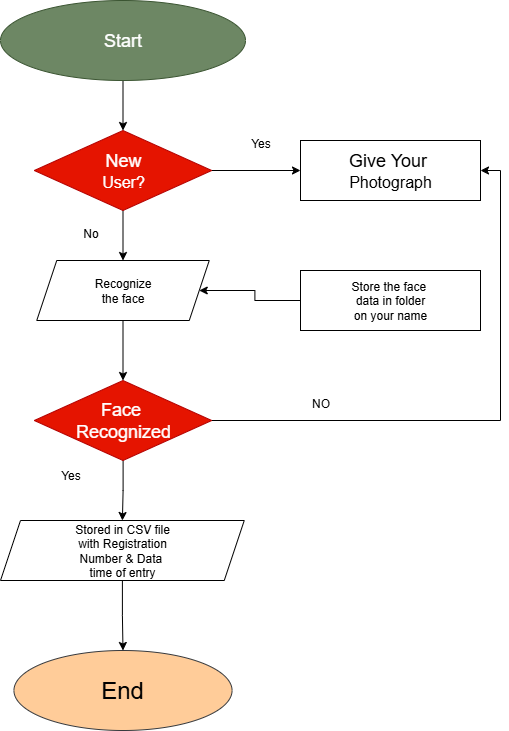

The diagram above was exported from draw.io. Its source (the exported page's mxGraphModel, read from the mxfile embedded in the PNG):
<mxGraphModel dx="1303" dy="659" grid="1" gridSize="10" guides="1" tooltips="1" connect="1" arrows="1" fold="1" page="1" pageScale="1" pageWidth="850" pageHeight="1100" math="0" shadow="0">
  <root>
    <mxCell id="0" />
    <mxCell id="1" parent="0" />
    <mxCell id="xpSOGEGHRQbwJffus80g-10" value="" style="edgeStyle=orthogonalEdgeStyle;rounded=0;orthogonalLoop=1;jettySize=auto;html=1;" edge="1" parent="1" source="xpSOGEGHRQbwJffus80g-1" target="xpSOGEGHRQbwJffus80g-2">
      <mxGeometry relative="1" as="geometry">
        <Array as="points">
          <mxPoint x="443" y="190" />
          <mxPoint x="443" y="190" />
        </Array>
      </mxGeometry>
    </mxCell>
    <mxCell id="xpSOGEGHRQbwJffus80g-1" value="&lt;font style=&quot;font-size: 18px;&quot;&gt;Start&lt;/font&gt;" style="ellipse;whiteSpace=wrap;html=1;fillColor=#6d8764;strokeColor=#3A5431;fontColor=#ffffff;" vertex="1" parent="1">
      <mxGeometry x="320" y="50" width="245" height="80" as="geometry" />
    </mxCell>
    <mxCell id="xpSOGEGHRQbwJffus80g-11" value="" style="edgeStyle=orthogonalEdgeStyle;rounded=0;orthogonalLoop=1;jettySize=auto;html=1;" edge="1" parent="1" source="xpSOGEGHRQbwJffus80g-2" target="xpSOGEGHRQbwJffus80g-6">
      <mxGeometry relative="1" as="geometry" />
    </mxCell>
    <mxCell id="xpSOGEGHRQbwJffus80g-15" value="" style="edgeStyle=orthogonalEdgeStyle;rounded=0;orthogonalLoop=1;jettySize=auto;html=1;" edge="1" parent="1" source="xpSOGEGHRQbwJffus80g-2" target="xpSOGEGHRQbwJffus80g-3">
      <mxGeometry relative="1" as="geometry" />
    </mxCell>
    <mxCell id="xpSOGEGHRQbwJffus80g-2" value="&lt;font style=&quot;font-size: 18px;&quot;&gt;&amp;nbsp;New&amp;nbsp;&lt;/font&gt;&lt;div&gt;&lt;font size=&quot;3&quot;&gt;User?&lt;/font&gt;&lt;/div&gt;" style="rhombus;whiteSpace=wrap;html=1;fillColor=light-dark(#E51400, #f00000);fontColor=#ffffff;strokeColor=#B20000;" vertex="1" parent="1">
      <mxGeometry x="353.75" y="180" width="177.5" height="80" as="geometry" />
    </mxCell>
    <mxCell id="xpSOGEGHRQbwJffus80g-3" value="&lt;font style=&quot;color: light-dark(rgb(0, 0, 0), rgb(0, 0, 0)); font-size: 18px;&quot;&gt;Give Your&amp;nbsp;&lt;/font&gt;&lt;div&gt;&lt;font style=&quot;color: light-dark(rgb(0, 0, 0), rgb(0, 0, 0));&quot; size=&quot;3&quot;&gt;Photograph&lt;/font&gt;&lt;/div&gt;" style="rounded=0;whiteSpace=wrap;html=1;fillColor=light-dark(#FFFFFF,#FFFFCC);" vertex="1" parent="1">
      <mxGeometry x="620" y="190" width="180" height="60" as="geometry" />
    </mxCell>
    <mxCell id="xpSOGEGHRQbwJffus80g-16" value="" style="edgeStyle=orthogonalEdgeStyle;rounded=0;orthogonalLoop=1;jettySize=auto;html=1;" edge="1" parent="1" source="xpSOGEGHRQbwJffus80g-5" target="xpSOGEGHRQbwJffus80g-6">
      <mxGeometry relative="1" as="geometry" />
    </mxCell>
    <mxCell id="xpSOGEGHRQbwJffus80g-5" value="&lt;font style=&quot;color: light-dark(rgb(0, 0, 0), rgb(0, 0, 0));&quot;&gt;Store the face&amp;nbsp;&lt;/font&gt;&lt;div&gt;&lt;font style=&quot;color: light-dark(rgb(0, 0, 0), rgb(0, 0, 0));&quot;&gt;data in folder&lt;/font&gt;&lt;/div&gt;&lt;div&gt;&lt;font style=&quot;color: light-dark(rgb(0, 0, 0), rgb(0, 0, 0));&quot;&gt;on your name&lt;/font&gt;&lt;/div&gt;" style="rounded=0;whiteSpace=wrap;html=1;strokeColor=light-dark(#000000,#E5CCFF);fillColor=light-dark(#FFFFFF,#E5CCFF);" vertex="1" parent="1">
      <mxGeometry x="620" y="320" width="180" height="60" as="geometry" />
    </mxCell>
    <mxCell id="xpSOGEGHRQbwJffus80g-12" value="" style="edgeStyle=orthogonalEdgeStyle;rounded=0;orthogonalLoop=1;jettySize=auto;html=1;" edge="1" parent="1" source="xpSOGEGHRQbwJffus80g-6" target="xpSOGEGHRQbwJffus80g-7">
      <mxGeometry relative="1" as="geometry" />
    </mxCell>
    <mxCell id="xpSOGEGHRQbwJffus80g-6" value="&lt;font style=&quot;color: light-dark(rgb(0, 0, 0), rgb(0, 0, 0));&quot;&gt;Recognize&lt;/font&gt;&lt;div&gt;&lt;font style=&quot;color: light-dark(rgb(0, 0, 0), rgb(0, 0, 0));&quot;&gt;the face&lt;/font&gt;&lt;/div&gt;" style="shape=parallelogram;perimeter=parallelogramPerimeter;whiteSpace=wrap;html=1;fixedSize=1;fillColor=light-dark(#FFFFFF,#CE0B77);" vertex="1" parent="1">
      <mxGeometry x="356.25" y="310" width="172.5" height="60" as="geometry" />
    </mxCell>
    <mxCell id="xpSOGEGHRQbwJffus80g-13" value="" style="edgeStyle=orthogonalEdgeStyle;rounded=0;orthogonalLoop=1;jettySize=auto;html=1;" edge="1" parent="1" source="xpSOGEGHRQbwJffus80g-7" target="xpSOGEGHRQbwJffus80g-8">
      <mxGeometry relative="1" as="geometry" />
    </mxCell>
    <mxCell id="xpSOGEGHRQbwJffus80g-17" style="edgeStyle=orthogonalEdgeStyle;rounded=0;orthogonalLoop=1;jettySize=auto;html=1;entryX=1;entryY=0.5;entryDx=0;entryDy=0;" edge="1" parent="1" source="xpSOGEGHRQbwJffus80g-7" target="xpSOGEGHRQbwJffus80g-3">
      <mxGeometry relative="1" as="geometry" />
    </mxCell>
    <mxCell id="xpSOGEGHRQbwJffus80g-7" value="&lt;span style=&quot;font-size: 18px;&quot;&gt;Face&amp;nbsp;&lt;/span&gt;&lt;div&gt;&lt;span style=&quot;font-size: 18px;&quot;&gt;Recognized&lt;/span&gt;&lt;/div&gt;" style="rhombus;whiteSpace=wrap;html=1;fillColor=light-dark(#E51400,#99CCFF);fontColor=#ffffff;strokeColor=#B20000;" vertex="1" parent="1">
      <mxGeometry x="353.75" y="430" width="177.5" height="80" as="geometry" />
    </mxCell>
    <mxCell id="xpSOGEGHRQbwJffus80g-14" value="" style="edgeStyle=orthogonalEdgeStyle;rounded=0;orthogonalLoop=1;jettySize=auto;html=1;" edge="1" parent="1" source="xpSOGEGHRQbwJffus80g-8" target="xpSOGEGHRQbwJffus80g-9">
      <mxGeometry relative="1" as="geometry" />
    </mxCell>
    <mxCell id="xpSOGEGHRQbwJffus80g-8" value="&lt;font color=&quot;#000000&quot;&gt;Stored in CSV file&lt;/font&gt;&lt;div&gt;&lt;font color=&quot;#000000&quot;&gt;with Registration&lt;/font&gt;&lt;/div&gt;&lt;div&gt;&lt;font color=&quot;#000000&quot;&gt;Number &amp;amp; Data&amp;nbsp;&lt;/font&gt;&lt;/div&gt;&lt;div&gt;&lt;font color=&quot;#000000&quot;&gt;time of entry&lt;/font&gt;&lt;/div&gt;" style="shape=parallelogram;perimeter=parallelogramPerimeter;whiteSpace=wrap;html=1;fixedSize=1;fillColor=light-dark(#FFFFFF,#CE0B77);" vertex="1" parent="1">
      <mxGeometry x="320" y="570" width="243.75" height="60" as="geometry" />
    </mxCell>
    <mxCell id="xpSOGEGHRQbwJffus80g-9" value="&lt;font style=&quot;color: light-dark(rgb(0, 0, 0), rgb(0, 0, 0)); font-size: 24px;&quot;&gt;End&lt;/font&gt;" style="ellipse;whiteSpace=wrap;html=1;fillColor=light-dark(#FFCC99,#FFF2CC);strokeColor=#36393d;" vertex="1" parent="1">
      <mxGeometry x="333.44" y="700" width="218.12" height="80" as="geometry" />
    </mxCell>
    <mxCell id="xpSOGEGHRQbwJffus80g-18" value="Yes" style="text;html=1;align=center;verticalAlign=middle;resizable=0;points=[];autosize=1;strokeColor=none;fillColor=none;" vertex="1" parent="1">
      <mxGeometry x="560" y="178" width="40" height="30" as="geometry" />
    </mxCell>
    <mxCell id="xpSOGEGHRQbwJffus80g-19" value="No" style="text;html=1;align=center;verticalAlign=middle;resizable=0;points=[];autosize=1;strokeColor=none;fillColor=none;" vertex="1" parent="1">
      <mxGeometry x="390" y="268" width="40" height="30" as="geometry" />
    </mxCell>
    <mxCell id="xpSOGEGHRQbwJffus80g-21" value="Yes" style="text;html=1;align=center;verticalAlign=middle;resizable=0;points=[];autosize=1;strokeColor=none;fillColor=none;" vertex="1" parent="1">
      <mxGeometry x="370" y="510" width="40" height="30" as="geometry" />
    </mxCell>
    <mxCell id="xpSOGEGHRQbwJffus80g-22" value="NO" style="text;html=1;align=center;verticalAlign=middle;resizable=0;points=[];autosize=1;strokeColor=none;fillColor=none;" vertex="1" parent="1">
      <mxGeometry x="620" y="438" width="40" height="30" as="geometry" />
    </mxCell>
  </root>
</mxGraphModel>